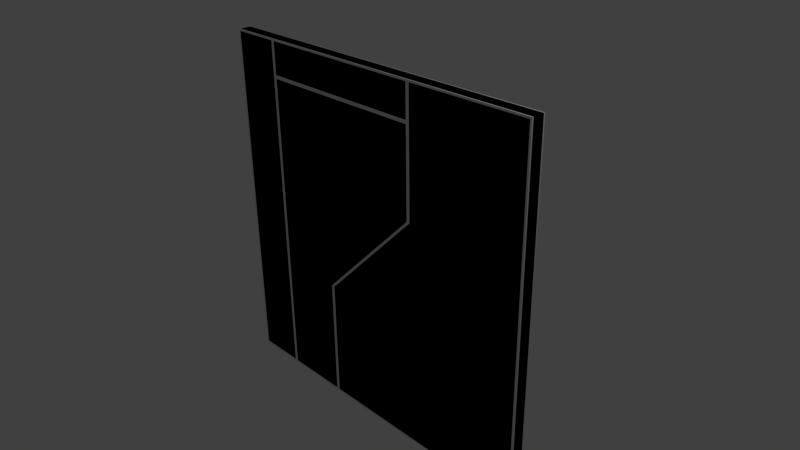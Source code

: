 # Source: w_D_5x5_L_ZM_2.blend  (saved by Blender 2.69.0; exported with 4.5.12 LTS)
import bpy
from mathutils import Matrix  # noqa: F401  (used for matrix-valued properties, if any)

bpy.ops.wm.read_factory_settings(use_empty=True)
scene = bpy.context.scene
scene.name = 'Scene'

# ---- collections
col_collection_1 = bpy.data.collections.new('Collection 1'); scene.collection.children.link(col_collection_1)

# ---- materials (node trees are filled in below, after node groups)
mat_material = bpy.data.materials.new('Material')
mat_material.alpha_threshold = 0.0
mat_material.use_transparent_shadow = False
mat_material.roughness = 0.5
mat_material.line_color = (0.0, 0.0, 0.0, 1.0)
mat_material_001 = bpy.data.materials.new('Material.001')
mat_material_001.alpha_threshold = 0.0
mat_material_001.use_transparent_shadow = False
mat_material_001.roughness = 0.5
mat_material_001.line_color = (0.0, 0.0, 0.0, 1.0)

# ---- material node trees

# ---- world
world_world = bpy.data.worlds.new('World'); scene.world = world_world
world_world.color = (0.05088, 0.05088, 0.05088)
world_world.use_sun_shadow = False
world_world.sun_shadow_jitter_overblur = 0.0
world_world.cycles.sampling_method = 'MANUAL'
world_world.cycles.sample_map_resolution = 256

# ---- cameras
cam_camera = bpy.data.cameras.new('Camera')
cam_camera.clip_end = 100.0
cam_camera.lens = 35.0
cam_camera.sensor_width = 32.0
cam_camera.sensor_height = 18.0
cam_camera.ortho_scale = 7.314
cam_camera.dof.focus_distance = 0.0
cam_camera.dof.aperture_fstop = 128.0

# ---- lights
light_lamp = bpy.data.lights.new('Lamp', 'POINT')
light_lamp.transmission_factor = 0.0
light_lamp.cutoff_distance = 30.0
light_lamp.energy = 100.0
light_lamp.shadow_buffer_clip_start = 1.001
light_lamp.shadow_soft_size = 0.1
light_lamp.shadow_maximum_resolution = 0.006
light_lamp.use_absolute_resolution = True
light_lamp.cycles.use_multiple_importance_sampling = False

# ---- meshes
me_cube = bpy.data.meshes.new('Cube')
me_cube.from_pydata([(2.5, 0.08, -2.5), (2.5, 0.08, 2.5), (-0.725, 0.1, -2.475), (0.775, 0.1, 2.475), (2.475, 0.1, 2.475), (2.475, 0.1, -2.475), (2.5, 0.08, -0.75), (2.5, 0.08, 0.75), (-0.775, 0.1, -2.475), (-2.475, 0.1, -2.475), (0.775, 0.1, 0.75), (-0.725, 0.1, -0.75), (-2.5, 0.08, 0.75), (2.475, 0.1, -0.75), (2.475, 0.1, 0.75), (-2.475, 0.1, 2.475), (-0.75, 0.08, -2.5), (-2.5, 0.08, -0.75), (-2.5, 0.08, -2.5), (-2.5, 0.08, 2.5), (0.725, 0.1, 2.475), (0.75, 0.08, 2.5), (-0.775, 0.1, -0.75), (0.725, 0.1, 0.75), (-2.475, 0.1, 0.75), (-2.475, 0.1, -0.75), (-0.75, 0.08, -0.75), (0.75, 0.08, 0.75), (-1.75, 0.08, 2.5), (-1.775, 0.1, -2.475), (-1.725, 0.1, 2.475), (-1.775, 0.1, 0.75), (-1.775, 0.1, -0.75), (-1.725, 0.1, 0.75), (-1.775, 0.1, 2.475), (-1.725, 0.1, -0.75), (-1.725, 0.1, -2.475), (-1.75, 0.08, -2.5), (-1.75, 0.08, 0.775), (-1.75, 0.08, -0.75), (0.725, 0.1, 2.025), (2.5, 0.08, 2.0), (0.775, 0.1, 2.0), (-2.475, 0.1, 2.0), (2.475, 0.1, 2.0), (-2.5, 0.08, 2.0), (-1.775, 0.1, 2.0), (-1.725, 0.1, 2.025), (-1.75, 0.08, 2.0), (-1.725, 0.1, 1.975), (0.725, 0.1, 1.975), (0.75, 0.08, 2.0), (2.5, -0.08, -2.5), (2.5, -0.08, 2.5), (-0.725, -0.1, -2.475), (0.775, -0.1, 2.475), (2.475, -0.1, 2.475), (2.475, -0.1, -2.475), (2.5, -0.08, -0.75), (2.5, -0.08, 0.75), (-0.775, -0.1, -2.475), (-2.475, -0.1, -2.475), (0.775, -0.1, 0.75), (-0.725, -0.1, -0.75), (-2.5, -0.08, 0.75), (2.475, -0.1, -0.75), (2.475, -0.1, 0.75), (-2.475, -0.1, 2.475), (-0.75, -0.08, -2.5), (-2.5, -0.08, -0.75), (-2.5, -0.08, -2.5), (-2.5, -0.08, 2.5), (0.725, -0.1, 2.475), (0.75, -0.08, 2.5), (-0.775, -0.1, -0.75), (0.725, -0.1, 0.75), (-2.475, -0.1, 0.75), (-2.475, -0.1, -0.75), (-0.75, -0.08, -0.75), (0.75, -0.08, 0.75), (-1.75, -0.08, 2.5), (-1.775, -0.1, -2.475), (-1.725, -0.1, 2.475), (-1.775, -0.1, 0.75), (-1.775, -0.1, -0.75), (-1.725, -0.1, 0.75), (-1.775, -0.1, 2.475), (-1.725, -0.1, -0.75), (-1.725, -0.1, -2.475), (-1.75, -0.08, -2.5), (-1.75, -0.08, 0.775), (-1.75, -0.08, -0.75), (0.725, -0.1, 2.025), (2.5, -0.08, 2.0), (0.775, -0.1, 2.0), (-2.475, -0.1, 2.0), (2.475, -0.1, 2.0), (0.75, -0.08, 2.0), (-2.5, -0.08, 2.0), (-1.775, -0.1, 2.0), (-1.725, -0.1, 2.025), (-1.725, -0.1, 1.975), (0.725, -0.1, 1.975), (-1.75, -0.08, 2.0)], [], [(18, 17, 25, 9), (51, 27, 23, 50), (41, 7, 14, 44), (98, 45, 12, 64), (28, 21, 20, 30), (42, 3, 4, 44), (26, 16, 8, 22), (59, 7, 41, 93), (64, 12, 17, 69), (27, 26, 22, 23), (11, 10, 14, 13), (58, 6, 7, 59), (6, 0, 5, 13), (45, 19, 15, 43), (93, 41, 1, 53), (32, 29, 9, 25), (7, 6, 13, 14), (31, 32, 25, 24), (2, 11, 13, 5), (17, 12, 24, 25), (46, 31, 24, 43), (21, 1, 4, 3), (0, 16, 2, 5), (53, 1, 21, 73), (70, 18, 37, 89), (16, 26, 11, 2), (26, 27, 10, 11), (50, 23, 33, 49), (23, 22, 35, 33), (22, 8, 36, 35), (29, 32, 39, 37), (32, 31, 38, 39), (35, 36, 37, 39), (33, 35, 39, 38), (71, 19, 45, 98), (37, 18, 9, 29), (52, 68, 16, 0), (80, 73, 21, 28), (16, 37, 36, 8), (89, 37, 16, 68), (19, 28, 34, 15), (46, 34, 28, 48), (49, 33, 38, 48), (30, 47, 48, 28), (31, 46, 48, 38), (20, 40, 47, 30), (34, 46, 43, 15), (12, 45, 43, 24), (52, 0, 6, 58), (10, 42, 44, 14), (1, 41, 44, 4), (69, 17, 18, 70), (70, 61, 77, 69), (51, 21, 3, 42), (93, 96, 66, 59), (101, 103, 90, 85), (80, 82, 72, 73), (94, 96, 56, 55), (78, 74, 60, 68), (50, 49, 48, 51), (99, 103, 80, 86), (97, 102, 75, 79), (79, 75, 74, 78), (63, 65, 66, 62), (47, 40, 51, 48), (58, 65, 57, 52), (98, 95, 67, 71), (27, 51, 42, 10), (84, 77, 61, 81), (59, 66, 65, 58), (83, 76, 77, 84), (54, 57, 65, 63), (69, 77, 76, 64), (99, 95, 76, 83), (73, 55, 56, 53), (52, 57, 54, 68), (100, 103, 97, 92), (97, 94, 55, 73), (68, 54, 63, 78), (78, 63, 62, 79), (102, 101, 85, 75), (75, 85, 87, 74), (74, 87, 88, 60), (81, 89, 91, 84), (84, 91, 90, 83), (87, 91, 89, 88), (85, 90, 91, 87), (83, 90, 103, 99), (89, 81, 61, 70), (102, 97, 103, 101), (68, 60, 88, 89), (71, 67, 86, 80), (72, 82, 100, 92), (79, 62, 94, 97), (86, 67, 95, 99), (64, 76, 95, 98), (73, 72, 92, 97), (82, 80, 103, 100), (62, 66, 96, 94), (53, 56, 96, 93), (21, 51, 40, 20), (71, 80, 28, 19)])
_uv = me_cube.uv_layers.new(name='UVMap')
_uv.uv.foreach_set('vector', [0.4934, 0.5066, 0.4934, 0.677, 0.4845, 0.6843, 0.4845, 0.5331, 0.177, 0.9447, 0.177, 0.823, 0.2138, 0.8133, 0.2138, 0.9206, 0.006609, 0.9447, 0.006609, 0.823, 0.02692, 0.8157, 0.02692, 0.9252, 0.5798, 0.4447, 0.5642, 0.4447, 0.5642, 0.323, 0.5798, 0.323, 0.4204, 0.9934, 0.177, 0.9934, 0.1913, 0.9868, 0.406, 0.9868, 0.161, 0.9252, 0.161, 0.9669, 0.02692, 0.9669, 0.02692, 0.9252, 0.323, 0.677, 0.323, 0.5066, 0.3321, 0.5307, 0.3321, 0.6819, 0.593, 0.323, 0.6086, 0.323, 0.6086, 0.4447, 0.593, 0.4447, 0.5798, 0.323, 0.5642, 0.323, 0.5642, 0.177, 0.5798, 0.177, 0.177, 0.823, 0.323, 0.677, 0.3321, 0.6819, 0.2138, 0.8133, 0.2793, 0.6843, 0.161, 0.8157, 0.02692, 0.8157, 0.02692, 0.6843, 0.593, 0.177, 0.6086, 0.177, 0.6086, 0.323, 0.593, 0.323, 0.006609, 0.677, 0.00661, 0.5066, 0.02692, 0.5331, 0.02692, 0.6843, 0.4934, 0.9447, 0.4934, 0.9934, 0.4845, 0.9669, 0.4845, 0.9252, 0.593, 0.4447, 0.6086, 0.4447, 0.6086, 0.4934, 0.593, 0.4934, 0.4293, 0.6843, 0.4293, 0.5331, 0.4845, 0.5331, 0.4845, 0.6843, 0.006609, 0.823, 0.006609, 0.677, 0.02692, 0.6843, 0.02692, 0.8157, 0.4293, 0.8157, 0.4293, 0.6843, 0.4845, 0.6843, 0.4845, 0.8157, 0.2793, 0.5331, 0.2793, 0.6843, 0.02692, 0.6843, 0.02692, 0.5331, 0.4934, 0.677, 0.4934, 0.823, 0.4845, 0.8157, 0.4845, 0.6843, 0.4293, 0.9252, 0.4293, 0.8157, 0.4845, 0.8157, 0.4845, 0.9252, 0.177, 0.9934, 0.006609, 0.9934, 0.02692, 0.9669, 0.161, 0.9669, 0.00661, 0.5066, 0.323, 0.5066, 0.2793, 0.5331, 0.02692, 0.5331, 0.5354, 0.006609, 0.551, 0.006609, 0.551, 0.177, 0.5354, 0.177, 0.5066, 0.006609, 0.5222, 0.006609, 0.5222, 0.07963, 0.5066, 0.07963, 0.323, 0.5066, 0.323, 0.677, 0.2793, 0.6843, 0.2793, 0.5331, 0.323, 0.677, 0.177, 0.823, 0.161, 0.8157, 0.2793, 0.6843, 0.2138, 0.9206, 0.2138, 0.8133, 0.407, 0.8133, 0.407, 0.9206, 0.2138, 0.8133, 0.3321, 0.6819, 0.407, 0.6819, 0.407, 0.8133, 0.3321, 0.6819, 0.3321, 0.5307, 0.407, 0.5307, 0.407, 0.6819, 0.4293, 0.5331, 0.4293, 0.6843, 0.4204, 0.677, 0.4204, 0.5066, 0.4293, 0.6843, 0.4293, 0.8157, 0.4204, 0.8255, 0.4204, 0.677, 0.407, 0.6819, 0.407, 0.5307, 0.4204, 0.5066, 0.4204, 0.677, 0.407, 0.8133, 0.407, 0.6819, 0.4204, 0.677, 0.4204, 0.8255, 0.5798, 0.4934, 0.5642, 0.4934, 0.5642, 0.4447, 0.5798, 0.4447, 0.4204, 0.5066, 0.4934, 0.5066, 0.4845, 0.5331, 0.4293, 0.5331, 0.5066, 0.4934, 0.5066, 0.177, 0.5222, 0.177, 0.5222, 0.4934, 0.5354, 0.4204, 0.5354, 0.177, 0.551, 0.177, 0.551, 0.4204, 0.323, 0.5066, 0.4204, 0.5066, 0.407, 0.5307, 0.3321, 0.5307, 0.5066, 0.07963, 0.5222, 0.07963, 0.5222, 0.177, 0.5066, 0.177, 0.4934, 0.9934, 0.4204, 0.9934, 0.4293, 0.9669, 0.4845, 0.9669, 0.4293, 0.9252, 0.4293, 0.9669, 0.4204, 0.9934, 0.4204, 0.9447, 0.407, 0.9206, 0.407, 0.8133, 0.4204, 0.8255, 0.4204, 0.9447, 0.406, 0.9868, 0.406, 0.9513, 0.4204, 0.9447, 0.4204, 0.9934, 0.4293, 0.8157, 0.4293, 0.9252, 0.4204, 0.9447, 0.4204, 0.8255, 0.1913, 0.9868, 0.1913, 0.9513, 0.406, 0.9513, 0.406, 0.9868, 0.4293, 0.9669, 0.4293, 0.9252, 0.4845, 0.9252, 0.4845, 0.9669, 0.4934, 0.823, 0.4934, 0.9447, 0.4845, 0.9252, 0.4845, 0.8157, 0.593, 0.006609, 0.6086, 0.006609, 0.6086, 0.177, 0.593, 0.177, 0.161, 0.8157, 0.161, 0.9252, 0.02692, 0.9252, 0.02692, 0.8157, 0.006609, 0.9934, 0.006609, 0.9447, 0.02692, 0.9252, 0.02692, 0.9669, 0.5798, 0.177, 0.5642, 0.177, 0.5642, 0.006609, 0.5798, 0.006609, 0.006609, 0.00661, 0.01552, 0.03314, 0.01552, 0.1843, 0.006609, 0.177, 0.177, 0.9447, 0.177, 0.9934, 0.161, 0.9669, 0.161, 0.9252, 0.4934, 0.4447, 0.4731, 0.4252, 0.4731, 0.3157, 0.4934, 0.323, 0.093, 0.4206, 0.07963, 0.4447, 0.07963, 0.3255, 0.093, 0.3133, 0.07963, 0.4934, 0.09399, 0.4868, 0.3087, 0.4868, 0.323, 0.4934, 0.339, 0.4252, 0.4731, 0.4252, 0.4731, 0.4669, 0.339, 0.4669, 0.177, 0.177, 0.1679, 0.1819, 0.1679, 0.03071, 0.177, 0.00661, 0.2138, 0.9206, 0.407, 0.9206, 0.4204, 0.9447, 0.177, 0.9447, 0.07072, 0.4252, 0.07963, 0.4447, 0.07963, 0.4934, 0.07072, 0.4669, 0.323, 0.4447, 0.2862, 0.4206, 0.2862, 0.3133, 0.323, 0.323, 0.323, 0.323, 0.2862, 0.3133, 0.1679, 0.1819, 0.177, 0.177, 0.2207, 0.1843, 0.4731, 0.1843, 0.4731, 0.3157, 0.339, 0.3157, 0.406, 0.9513, 0.1913, 0.9513, 0.177, 0.9447, 0.4204, 0.9447, 0.4934, 0.177, 0.4731, 0.1843, 0.4731, 0.03314, 0.4934, 0.00661, 0.006609, 0.4447, 0.01552, 0.4252, 0.01552, 0.4669, 0.006609, 0.4934, 0.177, 0.823, 0.177, 0.9447, 0.161, 0.9252, 0.161, 0.8157, 0.07072, 0.1843, 0.01552, 0.1843, 0.01552, 0.03314, 0.07072, 0.03314, 0.4934, 0.323, 0.4731, 0.3157, 0.4731, 0.1843, 0.4934, 0.177, 0.07072, 0.3157, 0.01552, 0.3157, 0.01552, 0.1843, 0.07072, 0.1843, 0.2207, 0.03314, 0.4731, 0.03314, 0.4731, 0.1843, 0.2207, 0.1843, 0.006609, 0.177, 0.01552, 0.1843, 0.01552, 0.3157, 0.006609, 0.323, 0.07072, 0.4252, 0.01552, 0.4252, 0.01552, 0.3157, 0.07072, 0.3157, 0.323, 0.4934, 0.339, 0.4669, 0.4731, 0.4669, 0.4934, 0.4934, 0.4934, 0.00661, 0.4731, 0.03314, 0.2207, 0.03314, 0.177, 0.00661, 0.09399, 0.4513, 0.07963, 0.4447, 0.323, 0.4447, 0.3087, 0.4513, 0.323, 0.4447, 0.339, 0.4252, 0.339, 0.4669, 0.323, 0.4934, 0.177, 0.00661, 0.2207, 0.03314, 0.2207, 0.1843, 0.177, 0.177, 0.177, 0.177, 0.2207, 0.1843, 0.339, 0.3157, 0.323, 0.323, 0.2862, 0.4206, 0.093, 0.4206, 0.093, 0.3133, 0.2862, 0.3133, 0.2862, 0.3133, 0.093, 0.3133, 0.093, 0.1819, 0.1679, 0.1819, 0.1679, 0.1819, 0.093, 0.1819, 0.093, 0.03071, 0.1679, 0.03071, 0.07072, 0.03314, 0.07963, 0.006609, 0.07963, 0.177, 0.07072, 0.1843, 0.07072, 0.1843, 0.07963, 0.177, 0.07963, 0.3255, 0.07072, 0.3157, 0.093, 0.1819, 0.07963, 0.177, 0.07963, 0.006609, 0.093, 0.03071, 0.093, 0.3133, 0.07963, 0.3255, 0.07963, 0.177, 0.093, 0.1819, 0.07072, 0.3157, 0.07963, 0.3255, 0.07963, 0.4447, 0.07072, 0.4252, 0.07963, 0.006609, 0.07072, 0.03314, 0.01552, 0.03314, 0.006609, 0.00661, 0.2862, 0.4206, 0.323, 0.4447, 0.07963, 0.4447, 0.093, 0.4206, 0.177, 0.00661, 0.1679, 0.03071, 0.093, 0.03071, 0.07963, 0.006609, 0.006609, 0.4934, 0.01552, 0.4669, 0.07072, 0.4669, 0.07963, 0.4934, 0.3087, 0.4868, 0.09399, 0.4868, 0.09399, 0.4513, 0.3087, 0.4513, 0.323, 0.323, 0.339, 0.3157, 0.339, 0.4252, 0.323, 0.4447, 0.07072, 0.4669, 0.01552, 0.4669, 0.01552, 0.4252, 0.07072, 0.4252, 0.006609, 0.323, 0.01552, 0.3157, 0.01552, 0.4252, 0.006609, 0.4447, 0.323, 0.4934, 0.3087, 0.4868, 0.3087, 0.4513, 0.323, 0.4447, 0.09399, 0.4868, 0.07963, 0.4934, 0.07963, 0.4447, 0.09399, 0.4513, 0.339, 0.3157, 0.4731, 0.3157, 0.4731, 0.4252, 0.339, 0.4252, 0.4934, 0.4934, 0.4731, 0.4669, 0.4731, 0.4252, 0.4934, 0.4447, 0.177, 0.9934, 0.177, 0.9447, 0.1913, 0.9513, 0.1913, 0.9868, 0.5354, 0.4934, 0.5354, 0.4204, 0.551, 0.4204, 0.551, 0.4934])
_uv.active_render = True
_uv = me_cube.uv_layers.new(name='UV coord')
_uv.uv.foreach_set('vector', [0.4934, 0.5066, 0.4934, 0.677, 0.4845, 0.6843, 0.4845, 0.5331, 0.177, 0.9447, 0.177, 0.823, 0.2138, 0.8133, 0.2138, 0.9206, 0.006609, 0.9447, 0.006609, 0.823, 0.02692, 0.8157, 0.02692, 0.9252, 0.5798, 0.4447, 0.5642, 0.4447, 0.5642, 0.323, 0.5798, 0.323, 0.4204, 0.9934, 0.177, 0.9934, 0.1913, 0.9868, 0.406, 0.9868, 0.161, 0.9252, 0.161, 0.9669, 0.02692, 0.9669, 0.02692, 0.9252, 0.323, 0.677, 0.323, 0.5066, 0.3321, 0.5307, 0.3321, 0.6819, 0.593, 0.323, 0.6086, 0.323, 0.6086, 0.4447, 0.593, 0.4447, 0.5798, 0.323, 0.5642, 0.323, 0.5642, 0.177, 0.5798, 0.177, 0.177, 0.823, 0.323, 0.677, 0.3321, 0.6819, 0.2138, 0.8133, 0.2793, 0.6843, 0.161, 0.8157, 0.02692, 0.8157, 0.02692, 0.6843, 0.593, 0.177, 0.6086, 0.177, 0.6086, 0.323, 0.593, 0.323, 0.006609, 0.677, 0.00661, 0.5066, 0.02692, 0.5331, 0.02692, 0.6843, 0.4934, 0.9447, 0.4934, 0.9934, 0.4845, 0.9669, 0.4845, 0.9252, 0.593, 0.4447, 0.6086, 0.4447, 0.6086, 0.4934, 0.593, 0.4934, 0.4293, 0.6843, 0.4293, 0.5331, 0.4845, 0.5331, 0.4845, 0.6843, 0.006609, 0.823, 0.006609, 0.677, 0.02692, 0.6843, 0.02692, 0.8157, 0.4293, 0.8157, 0.4293, 0.6843, 0.4845, 0.6843, 0.4845, 0.8157, 0.2793, 0.5331, 0.2793, 0.6843, 0.02692, 0.6843, 0.02692, 0.5331, 0.4934, 0.677, 0.4934, 0.823, 0.4845, 0.8157, 0.4845, 0.6843, 0.4293, 0.9252, 0.4293, 0.8157, 0.4845, 0.8157, 0.4845, 0.9252, 0.177, 0.9934, 0.006609, 0.9934, 0.02692, 0.9669, 0.161, 0.9669, 0.00661, 0.5066, 0.323, 0.5066, 0.2793, 0.5331, 0.02692, 0.5331, 0.5354, 0.006609, 0.551, 0.006609, 0.551, 0.177, 0.5354, 0.177, 0.5066, 0.006609, 0.5222, 0.006609, 0.5222, 0.07963, 0.5066, 0.07963, 0.323, 0.5066, 0.323, 0.677, 0.2793, 0.6843, 0.2793, 0.5331, 0.323, 0.677, 0.177, 0.823, 0.161, 0.8157, 0.2793, 0.6843, 0.2138, 0.9206, 0.2138, 0.8133, 0.407, 0.8133, 0.407, 0.9206, 0.2138, 0.8133, 0.3321, 0.6819, 0.407, 0.6819, 0.407, 0.8133, 0.3321, 0.6819, 0.3321, 0.5307, 0.407, 0.5307, 0.407, 0.6819, 0.4293, 0.5331, 0.4293, 0.6843, 0.4204, 0.677, 0.4204, 0.5066, 0.4293, 0.6843, 0.4293, 0.8157, 0.4204, 0.8255, 0.4204, 0.677, 0.407, 0.6819, 0.407, 0.5307, 0.4204, 0.5066, 0.4204, 0.677, 0.407, 0.8133, 0.407, 0.6819, 0.4204, 0.677, 0.4204, 0.8255, 0.5798, 0.4934, 0.5642, 0.4934, 0.5642, 0.4447, 0.5798, 0.4447, 0.4204, 0.5066, 0.4934, 0.5066, 0.4845, 0.5331, 0.4293, 0.5331, 0.5066, 0.4934, 0.5066, 0.177, 0.5222, 0.177, 0.5222, 0.4934, 0.5354, 0.4204, 0.5354, 0.177, 0.551, 0.177, 0.551, 0.4204, 0.323, 0.5066, 0.4204, 0.5066, 0.407, 0.5307, 0.3321, 0.5307, 0.5066, 0.07963, 0.5222, 0.07963, 0.5222, 0.177, 0.5066, 0.177, 0.4934, 0.9934, 0.4204, 0.9934, 0.4293, 0.9669, 0.4845, 0.9669, 0.4293, 0.9252, 0.4293, 0.9669, 0.4204, 0.9934, 0.4204, 0.9447, 0.407, 0.9206, 0.407, 0.8133, 0.4204, 0.8255, 0.4204, 0.9447, 0.406, 0.9868, 0.406, 0.9513, 0.4204, 0.9447, 0.4204, 0.9934, 0.4293, 0.8157, 0.4293, 0.9252, 0.4204, 0.9447, 0.4204, 0.8255, 0.1913, 0.9868, 0.1913, 0.9513, 0.406, 0.9513, 0.406, 0.9868, 0.4293, 0.9669, 0.4293, 0.9252, 0.4845, 0.9252, 0.4845, 0.9669, 0.4934, 0.823, 0.4934, 0.9447, 0.4845, 0.9252, 0.4845, 0.8157, 0.593, 0.006609, 0.6086, 0.006609, 0.6086, 0.177, 0.593, 0.177, 0.161, 0.8157, 0.161, 0.9252, 0.02692, 0.9252, 0.02692, 0.8157, 0.006609, 0.9934, 0.006609, 0.9447, 0.02692, 0.9252, 0.02692, 0.9669, 0.5798, 0.177, 0.5642, 0.177, 0.5642, 0.006609, 0.5798, 0.006609, 0.006609, 0.00661, 0.01552, 0.03314, 0.01552, 0.1843, 0.006609, 0.177, 0.177, 0.9447, 0.177, 0.9934, 0.161, 0.9669, 0.161, 0.9252, 0.4934, 0.4447, 0.4731, 0.4252, 0.4731, 0.3157, 0.4934, 0.323, 0.093, 0.4206, 0.07963, 0.4447, 0.07963, 0.3255, 0.093, 0.3133, 0.07963, 0.4934, 0.09399, 0.4868, 0.3087, 0.4868, 0.323, 0.4934, 0.339, 0.4252, 0.4731, 0.4252, 0.4731, 0.4669, 0.339, 0.4669, 0.177, 0.177, 0.1679, 0.1819, 0.1679, 0.03071, 0.177, 0.00661, 0.2138, 0.9206, 0.407, 0.9206, 0.4204, 0.9447, 0.177, 0.9447, 0.07072, 0.4252, 0.07963, 0.4447, 0.07963, 0.4934, 0.07072, 0.4669, 0.323, 0.4447, 0.2862, 0.4206, 0.2862, 0.3133, 0.323, 0.323, 0.323, 0.323, 0.2862, 0.3133, 0.1679, 0.1819, 0.177, 0.177, 0.2207, 0.1843, 0.4731, 0.1843, 0.4731, 0.3157, 0.339, 0.3157, 0.406, 0.9513, 0.1913, 0.9513, 0.177, 0.9447, 0.4204, 0.9447, 0.4934, 0.177, 0.4731, 0.1843, 0.4731, 0.03314, 0.4934, 0.00661, 0.006609, 0.4447, 0.01552, 0.4252, 0.01552, 0.4669, 0.006609, 0.4934, 0.177, 0.823, 0.177, 0.9447, 0.161, 0.9252, 0.161, 0.8157, 0.07072, 0.1843, 0.01552, 0.1843, 0.01552, 0.03314, 0.07072, 0.03314, 0.4934, 0.323, 0.4731, 0.3157, 0.4731, 0.1843, 0.4934, 0.177, 0.07072, 0.3157, 0.01552, 0.3157, 0.01552, 0.1843, 0.07072, 0.1843, 0.2207, 0.03314, 0.4731, 0.03314, 0.4731, 0.1843, 0.2207, 0.1843, 0.006609, 0.177, 0.01552, 0.1843, 0.01552, 0.3157, 0.006609, 0.323, 0.07072, 0.4252, 0.01552, 0.4252, 0.01552, 0.3157, 0.07072, 0.3157, 0.323, 0.4934, 0.339, 0.4669, 0.4731, 0.4669, 0.4934, 0.4934, 0.4934, 0.00661, 0.4731, 0.03314, 0.2207, 0.03314, 0.177, 0.00661, 0.09399, 0.4513, 0.07963, 0.4447, 0.323, 0.4447, 0.3087, 0.4513, 0.323, 0.4447, 0.339, 0.4252, 0.339, 0.4669, 0.323, 0.4934, 0.177, 0.00661, 0.2207, 0.03314, 0.2207, 0.1843, 0.177, 0.177, 0.177, 0.177, 0.2207, 0.1843, 0.339, 0.3157, 0.323, 0.323, 0.2862, 0.4206, 0.093, 0.4206, 0.093, 0.3133, 0.2862, 0.3133, 0.2862, 0.3133, 0.093, 0.3133, 0.093, 0.1819, 0.1679, 0.1819, 0.1679, 0.1819, 0.093, 0.1819, 0.093, 0.03071, 0.1679, 0.03071, 0.07072, 0.03314, 0.07963, 0.006609, 0.07963, 0.177, 0.07072, 0.1843, 0.07072, 0.1843, 0.07963, 0.177, 0.07963, 0.3255, 0.07072, 0.3157, 0.093, 0.1819, 0.07963, 0.177, 0.07963, 0.006609, 0.093, 0.03071, 0.093, 0.3133, 0.07963, 0.3255, 0.07963, 0.177, 0.093, 0.1819, 0.07072, 0.3157, 0.07963, 0.3255, 0.07963, 0.4447, 0.07072, 0.4252, 0.07963, 0.006609, 0.07072, 0.03314, 0.01552, 0.03314, 0.006609, 0.00661, 0.2862, 0.4206, 0.323, 0.4447, 0.07963, 0.4447, 0.093, 0.4206, 0.177, 0.00661, 0.1679, 0.03071, 0.093, 0.03071, 0.07963, 0.006609, 0.006609, 0.4934, 0.01552, 0.4669, 0.07072, 0.4669, 0.07963, 0.4934, 0.3087, 0.4868, 0.09399, 0.4868, 0.09399, 0.4513, 0.3087, 0.4513, 0.323, 0.323, 0.339, 0.3157, 0.339, 0.4252, 0.323, 0.4447, 0.07072, 0.4669, 0.01552, 0.4669, 0.01552, 0.4252, 0.07072, 0.4252, 0.006609, 0.323, 0.01552, 0.3157, 0.01552, 0.4252, 0.006609, 0.4447, 0.323, 0.4934, 0.3087, 0.4868, 0.3087, 0.4513, 0.323, 0.4447, 0.09399, 0.4868, 0.07963, 0.4934, 0.07963, 0.4447, 0.09399, 0.4513, 0.339, 0.3157, 0.4731, 0.3157, 0.4731, 0.4252, 0.339, 0.4252, 0.4934, 0.4934, 0.4731, 0.4669, 0.4731, 0.4252, 0.4934, 0.4447, 0.177, 0.9934, 0.177, 0.9447, 0.1913, 0.9513, 0.1913, 0.9868, 0.5354, 0.4934, 0.5354, 0.4204, 0.551, 0.4204, 0.551, 0.4934])
me_cube.materials.append(mat_material)
me_cube.use_remesh_preserve_volume = False
me_cube.use_remesh_preserve_attributes = False
me_cube.use_mirror_vertex_groups = False
me_cube.update()
me_cube_001 = bpy.data.meshes.new('Cube.001')
me_cube_001.from_pydata([(2.5, 0.1, -2.5), (2.5, -0.1, -2.5), (2.5, 0.1, 2.5), (2.5, -0.1, 2.5), (-2.5, -0.1, 2.5), (-2.5, 0.1, 2.5), (-2.5, -0.1, -2.5), (-2.5, 0.1, -2.5)], [], [(0, 2, 3, 1), (5, 7, 6, 4), (5, 2, 0, 7), (2, 5, 4, 3), (0, 1, 6, 7), (1, 3, 4, 6)])
_uv = me_cube_001.uv_layers.new(name='UVMap')
_uv.uv.foreach_set('vector', [0.5225, 1.0, 0.5225, 0.5, 0.5425, 0.5, 0.5425, 1.0, 0.5025, 1.0, 0.5025, 0.5, 0.5225, 0.5, 0.5225, 1.0, 0.5, 0.5, 0.5, 0.0, 1.0, 1.431e-07, 0.5025, 0.5, 0.545, 1.0, 0.545, 0.5, 0.565, 0.5, 0.565, 1.0, 0.5, 0.5, 0.5, 0.52, 0.0, 0.52, 9.537e-08, 0.5, 0.5425, 1.0, 1.431e-07, 2.146e-07, 0.5, 0.0, 0.5, 0.5])
_uv.active_render = True
_uv = me_cube_001.uv_layers.new(name='UVMap.001')
_uv.uv.foreach_set('vector', [0.5225, 1.0, 0.5225, 0.5, 0.5425, 0.5, 0.5425, 1.0, 0.5025, 1.0, 0.5025, 0.5, 0.5225, 0.5, 0.5225, 1.0, 0.5, 0.5, 0.5, 0.0, 1.0, 1.431e-07, 0.5025, 0.5, 0.545, 1.0, 0.545, 0.5, 0.565, 0.5, 0.565, 1.0, 0.5, 0.5, 0.5, 0.52, 0.0, 0.52, 9.537e-08, 0.5, 0.5425, 1.0, 1.431e-07, 2.146e-07, 0.5, 0.0, 0.5, 0.5])
me_cube_001.materials.append(mat_material_001)
me_cube_001.use_remesh_preserve_volume = False
me_cube_001.use_remesh_preserve_attributes = False
me_cube_001.use_mirror_vertex_groups = False
me_cube_001.update()

# ---- objects
ob_w_d_5x5_l_zm_2 = bpy.data.objects.new('w_D_5x5_L_ZM_2', me_cube)
ob_lamp = bpy.data.objects.new('Lamp', light_lamp)
ob_camera = bpy.data.objects.new('Camera', cam_camera)
ob_ucx_w_d_5x5_l_zm_2 = bpy.data.objects.new('UCX_w_D_5x5_L_ZM_2', me_cube_001)

# ---- transforms, parenting, visibility, modifiers, constraints
ob_w_d_5x5_l_zm_2.location = (0.0, 0.0, 0.0)
ob_w_d_5x5_l_zm_2.lock_rotations_4d = False
ob_w_d_5x5_l_zm_2.empty_display_type = 'ARROWS'
ob_w_d_5x5_l_zm_2.lineart.crease_threshold = 0.0
ob_lamp.location = (4.076, 1.005, 5.904)
ob_lamp.rotation_euler = (0.6503, 0.05522, 1.866)
ob_lamp.lock_rotations_4d = False
ob_lamp.empty_display_type = 'ARROWS'
ob_lamp.color = (0.0, 0.0, 0.0, 0.0)
ob_lamp.hide_viewport = True
ob_lamp.lineart.crease_threshold = 0.0
ob_camera.location = (7.481, -6.508, 5.344)
ob_camera.rotation_euler = (1.109, 0.01082, 0.8149)
ob_camera.lock_rotations_4d = False
ob_camera.empty_display_type = 'ARROWS'
ob_camera.color = (0.0, 0.0, 0.0, 0.0)
ob_camera.hide_viewport = True
ob_camera.display_type = 'WIRE'
ob_camera.lineart.crease_threshold = 0.0
ob_ucx_w_d_5x5_l_zm_2.location = (0.0, 0.0, 0.0)
ob_ucx_w_d_5x5_l_zm_2.lock_rotations_4d = False
ob_ucx_w_d_5x5_l_zm_2.empty_display_type = 'ARROWS'
ob_ucx_w_d_5x5_l_zm_2.hide_viewport = True
ob_ucx_w_d_5x5_l_zm_2.lineart.crease_threshold = 0.0

# ---- collection membership
col_collection_1.objects.link(ob_w_d_5x5_l_zm_2)
col_collection_1.objects.link(ob_lamp)
col_collection_1.objects.link(ob_camera)
col_collection_1.objects.link(ob_ucx_w_d_5x5_l_zm_2)

# ---- scene / render settings (as saved in the file)
scene.camera = ob_camera
scene.frame_start = 1; scene.frame_end = 250; scene.frame_set(0)
scene.render.engine = 'BLENDER_EEVEE_NEXT'
scene.render.image_settings.compression = 90
scene.render.resolution_percentage = 50
scene.render.dither_intensity = 0.0
scene.cycles.use_denoising = False
scene.cycles.samples = 10
scene.cycles.sampling_pattern = 'TABULATED_SOBOL'
scene.cycles.light_sampling_threshold = 0.0
scene.cycles.use_adaptive_sampling = False
scene.cycles.use_light_tree = False
scene.cycles.blur_glossy = 0.0
scene.cycles.volume_bounces = 1
scene.cycles.pixel_filter_type = 'GAUSSIAN'
scene.cycles.sample_clamp_indirect = 0.0
scene.view_settings.view_transform = 'Standard'
bpy.context.view_layer.update()

